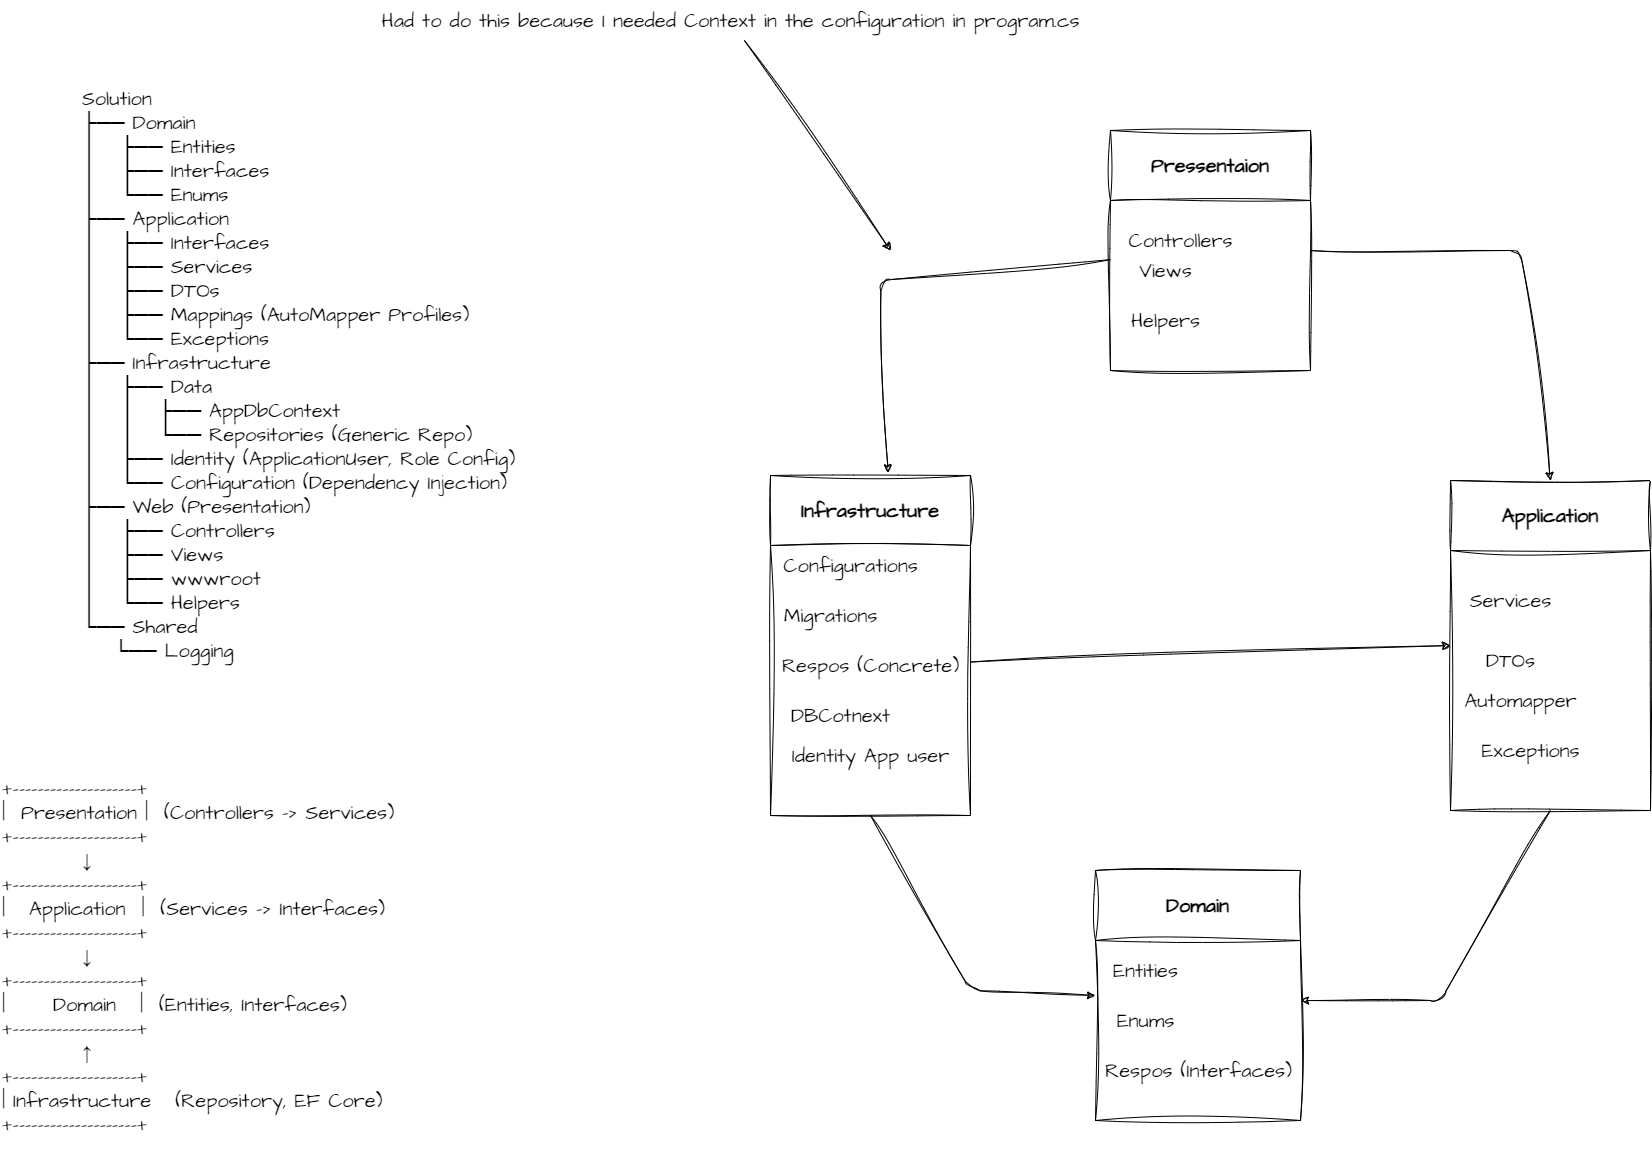

The diagram above was exported from draw.io. Its source (the exported page's mxGraphModel, read from the mxfile embedded in the PNG):
<mxGraphModel dx="1390" dy="2508" grid="1" gridSize="10" guides="1" tooltips="1" connect="1" arrows="1" fold="1" page="1" pageScale="1" pageWidth="850" pageHeight="1100" math="0" shadow="0">
  <root>
    <mxCell id="0" />
    <mxCell id="1" parent="0" />
    <mxCell id="28" value="Solution&#10;├── Domain&#10;│   ├── Entities&#10;│   ├── Interfaces&#10;│   └── Enums&#10;├── Application&#10;│   ├── Interfaces&#10;│   ├── Services&#10;│   ├── DTOs&#10;│   ├── Mappings (AutoMapper Profiles)&#10;│   └── Exceptions&#10;├── Infrastructure&#10;│   ├── Data&#10;│   │   ├── AppDbContext&#10;│   │   └── Repositories (Generic Repo)&#10;│   ├── Identity (ApplicationUser, Role Config)&#10;│   └── Configuration (Dependency Injection)&#10;├── Web (Presentation)&#10;│   ├── Controllers&#10;│   ├── Views&#10;│   ├── wwwroot&#10;│   └── Helpers&#10;└── Shared&#10;    └── Logging" style="text;whiteSpace=wrap;html=1;fontSize=20;fontFamily=Architects Daughter;" parent="1" vertex="1">
      <mxGeometry x="1110" y="-220" width="470" height="600" as="geometry" />
    </mxCell>
    <mxCell id="30" style="edgeStyle=none;sketch=1;hachureGap=4;jiggle=2;curveFitting=1;html=1;fontFamily=Architects Daughter;fontSource=https%3A%2F%2Ffonts.googleapis.com%2Fcss%3Ffamily%3DArchitects%2BDaughter;fontSize=16;exitX=0.5;exitY=1;exitDx=0;exitDy=0;" parent="1" source="31" edge="1">
      <mxGeometry relative="1" as="geometry">
        <mxPoint x="2330" y="700" as="targetPoint" />
        <mxPoint x="2440" y="450" as="sourcePoint" />
        <Array as="points">
          <mxPoint x="2470" y="700" />
        </Array>
      </mxGeometry>
    </mxCell>
    <mxCell id="31" value="Application" style="swimlane;whiteSpace=wrap;html=1;sketch=1;hachureGap=4;jiggle=2;curveFitting=1;fontFamily=Architects Daughter;fontSource=https%3A%2F%2Ffonts.googleapis.com%2Fcss%3Ffamily%3DArchitects%2BDaughter;fontSize=20;startSize=70;" parent="1" vertex="1">
      <mxGeometry x="2480" y="180" width="200" height="330" as="geometry" />
    </mxCell>
    <mxCell id="33" value="Services" style="text;html=1;align=center;verticalAlign=middle;resizable=0;points=[];autosize=1;strokeColor=none;fillColor=none;fontSize=20;fontFamily=Architects Daughter;sketch=1;hachureGap=4;jiggle=2;curveFitting=1;fontSource=https%3A%2F%2Ffonts.googleapis.com%2Fcss%3Ffamily%3DArchitects%2BDaughter;" parent="31" vertex="1">
      <mxGeometry x="5" y="100" width="110" height="40" as="geometry" />
    </mxCell>
    <mxCell id="50" value="DTOs" style="text;html=1;align=center;verticalAlign=middle;resizable=0;points=[];autosize=1;strokeColor=none;fillColor=none;fontSize=20;fontFamily=Architects Daughter;sketch=1;hachureGap=4;jiggle=2;curveFitting=1;fontSource=https%3A%2F%2Ffonts.googleapis.com%2Fcss%3Ffamily%3DArchitects%2BDaughter;" parent="31" vertex="1">
      <mxGeometry x="25" y="160" width="70" height="40" as="geometry" />
    </mxCell>
    <mxCell id="51" value="Automapper" style="text;html=1;align=center;verticalAlign=middle;resizable=0;points=[];autosize=1;strokeColor=none;fillColor=none;fontSize=20;fontFamily=Architects Daughter;sketch=1;hachureGap=4;jiggle=2;curveFitting=1;fontSource=https%3A%2F%2Ffonts.googleapis.com%2Fcss%3Ffamily%3DArchitects%2BDaughter;" parent="31" vertex="1">
      <mxGeometry y="200" width="140" height="40" as="geometry" />
    </mxCell>
    <mxCell id="53" value="Exceptions" style="text;html=1;align=center;verticalAlign=middle;resizable=0;points=[];autosize=1;strokeColor=none;fillColor=none;fontSize=20;fontFamily=Architects Daughter;sketch=1;hachureGap=4;jiggle=2;curveFitting=1;fontSource=https%3A%2F%2Ffonts.googleapis.com%2Fcss%3Ffamily%3DArchitects%2BDaughter;" parent="31" vertex="1">
      <mxGeometry x="20" y="250" width="120" height="40" as="geometry" />
    </mxCell>
    <mxCell id="34" value="Domain" style="swimlane;whiteSpace=wrap;html=1;sketch=1;hachureGap=4;jiggle=2;curveFitting=1;fontFamily=Architects Daughter;fontSource=https%3A%2F%2Ffonts.googleapis.com%2Fcss%3Ffamily%3DArchitects%2BDaughter;fontSize=20;startSize=70;" parent="1" vertex="1">
      <mxGeometry x="2125" y="570" width="205" height="250" as="geometry" />
    </mxCell>
    <mxCell id="35" value="Entities" style="text;html=1;align=center;verticalAlign=middle;resizable=0;points=[];autosize=1;strokeColor=none;fillColor=none;fontSize=20;fontFamily=Architects Daughter;sketch=1;hachureGap=4;jiggle=2;curveFitting=1;fontSource=https%3A%2F%2Ffonts.googleapis.com%2Fcss%3Ffamily%3DArchitects%2BDaughter;" parent="34" vertex="1">
      <mxGeometry x="5" y="80" width="90" height="40" as="geometry" />
    </mxCell>
    <mxCell id="37" value="Enums" style="text;html=1;align=center;verticalAlign=middle;resizable=0;points=[];autosize=1;strokeColor=none;fillColor=none;fontSize=20;fontFamily=Architects Daughter;sketch=1;hachureGap=4;jiggle=2;curveFitting=1;fontSource=https%3A%2F%2Ffonts.googleapis.com%2Fcss%3Ffamily%3DArchitects%2BDaughter;" parent="34" vertex="1">
      <mxGeometry x="10" y="130" width="80" height="40" as="geometry" />
    </mxCell>
    <mxCell id="38" value="Respos (Interfaces)" style="text;html=1;align=center;verticalAlign=middle;resizable=0;points=[];autosize=1;strokeColor=none;fillColor=none;fontSize=20;fontFamily=Architects Daughter;sketch=1;hachureGap=4;jiggle=2;curveFitting=1;fontSource=https%3A%2F%2Ffonts.googleapis.com%2Fcss%3Ffamily%3DArchitects%2BDaughter;" parent="34" vertex="1">
      <mxGeometry x="-2.5" y="180" width="210" height="40" as="geometry" />
    </mxCell>
    <mxCell id="39" value="Infrastructure" style="swimlane;whiteSpace=wrap;html=1;sketch=1;hachureGap=4;jiggle=2;curveFitting=1;fontFamily=Architects Daughter;fontSource=https%3A%2F%2Ffonts.googleapis.com%2Fcss%3Ffamily%3DArchitects%2BDaughter;fontSize=20;startSize=70;" parent="1" vertex="1">
      <mxGeometry x="1800" y="175" width="200" height="340" as="geometry" />
    </mxCell>
    <mxCell id="40" value="Configurations" style="text;html=1;align=center;verticalAlign=middle;resizable=0;points=[];autosize=1;strokeColor=none;fillColor=none;fontSize=20;fontFamily=Architects Daughter;sketch=1;hachureGap=4;jiggle=2;curveFitting=1;fontSource=https%3A%2F%2Ffonts.googleapis.com%2Fcss%3Ffamily%3DArchitects%2BDaughter;" parent="39" vertex="1">
      <mxGeometry y="70" width="160" height="40" as="geometry" />
    </mxCell>
    <mxCell id="41" value="Migrations" style="text;html=1;align=center;verticalAlign=middle;resizable=0;points=[];autosize=1;strokeColor=none;fillColor=none;fontSize=20;fontFamily=Architects Daughter;sketch=1;hachureGap=4;jiggle=2;curveFitting=1;fontSource=https%3A%2F%2Ffonts.googleapis.com%2Fcss%3Ffamily%3DArchitects%2BDaughter;" parent="39" vertex="1">
      <mxGeometry y="120" width="120" height="40" as="geometry" />
    </mxCell>
    <mxCell id="42" value="Respos (Concrete)" style="text;html=1;align=center;verticalAlign=middle;resizable=0;points=[];autosize=1;strokeColor=none;fillColor=none;fontSize=20;fontFamily=Architects Daughter;sketch=1;hachureGap=4;jiggle=2;curveFitting=1;fontSource=https%3A%2F%2Ffonts.googleapis.com%2Fcss%3Ffamily%3DArchitects%2BDaughter;" parent="39" vertex="1">
      <mxGeometry y="170" width="200" height="40" as="geometry" />
    </mxCell>
    <mxCell id="55" value="DBCotnext" style="text;html=1;align=center;verticalAlign=middle;resizable=0;points=[];autosize=1;strokeColor=none;fillColor=none;fontSize=20;fontFamily=Architects Daughter;sketch=1;hachureGap=4;jiggle=2;curveFitting=1;fontSource=https%3A%2F%2Ffonts.googleapis.com%2Fcss%3Ffamily%3DArchitects%2BDaughter;" parent="39" vertex="1">
      <mxGeometry x="10" y="220" width="120" height="40" as="geometry" />
    </mxCell>
    <mxCell id="56" value="Identity App user" style="text;html=1;align=center;verticalAlign=middle;resizable=0;points=[];autosize=1;strokeColor=none;fillColor=none;fontSize=20;fontFamily=Architects Daughter;sketch=1;hachureGap=4;jiggle=2;curveFitting=1;fontSource=https%3A%2F%2Ffonts.googleapis.com%2Fcss%3Ffamily%3DArchitects%2BDaughter;" parent="39" vertex="1">
      <mxGeometry x="10" y="260" width="180" height="40" as="geometry" />
    </mxCell>
    <mxCell id="58" style="edgeStyle=none;sketch=1;hachureGap=4;jiggle=2;curveFitting=1;html=1;entryX=0.5;entryY=0;entryDx=0;entryDy=0;fontFamily=Architects Daughter;fontSource=https%3A%2F%2Ffonts.googleapis.com%2Fcss%3Ffamily%3DArchitects%2BDaughter;fontSize=16;" parent="1" source="44" target="31" edge="1">
      <mxGeometry relative="1" as="geometry">
        <Array as="points">
          <mxPoint x="2550" y="-50" />
        </Array>
      </mxGeometry>
    </mxCell>
    <mxCell id="61" style="edgeStyle=none;sketch=1;hachureGap=4;jiggle=2;curveFitting=1;html=1;entryX=0.588;entryY=-0.008;entryDx=0;entryDy=0;entryPerimeter=0;fontFamily=Architects Daughter;fontSource=https%3A%2F%2Ffonts.googleapis.com%2Fcss%3Ffamily%3DArchitects%2BDaughter;fontSize=16;" parent="1" source="44" target="39" edge="1">
      <mxGeometry relative="1" as="geometry">
        <Array as="points">
          <mxPoint x="1910" y="-20" />
        </Array>
      </mxGeometry>
    </mxCell>
    <mxCell id="44" value="Pressentaion" style="swimlane;whiteSpace=wrap;html=1;sketch=1;hachureGap=4;jiggle=2;curveFitting=1;fontFamily=Architects Daughter;fontSource=https%3A%2F%2Ffonts.googleapis.com%2Fcss%3Ffamily%3DArchitects%2BDaughter;fontSize=20;startSize=70;" parent="1" vertex="1">
      <mxGeometry x="2140" y="-170" width="200" height="240" as="geometry" />
    </mxCell>
    <mxCell id="45" value="Controllers" style="text;html=1;align=center;verticalAlign=middle;resizable=0;points=[];autosize=1;strokeColor=none;fillColor=none;fontSize=20;fontFamily=Architects Daughter;sketch=1;hachureGap=4;jiggle=2;curveFitting=1;fontSource=https%3A%2F%2Ffonts.googleapis.com%2Fcss%3Ffamily%3DArchitects%2BDaughter;" parent="44" vertex="1">
      <mxGeometry x="5" y="90" width="130" height="40" as="geometry" />
    </mxCell>
    <mxCell id="46" value="Views" style="text;html=1;align=center;verticalAlign=middle;resizable=0;points=[];autosize=1;strokeColor=none;fillColor=none;fontSize=20;fontFamily=Architects Daughter;sketch=1;hachureGap=4;jiggle=2;curveFitting=1;fontSource=https%3A%2F%2Ffonts.googleapis.com%2Fcss%3Ffamily%3DArchitects%2BDaughter;" parent="44" vertex="1">
      <mxGeometry x="15" y="120" width="80" height="40" as="geometry" />
    </mxCell>
    <mxCell id="57" value="Helpers" style="text;html=1;align=center;verticalAlign=middle;resizable=0;points=[];autosize=1;strokeColor=none;fillColor=none;fontSize=20;fontFamily=Architects Daughter;sketch=1;hachureGap=4;jiggle=2;curveFitting=1;fontSource=https%3A%2F%2Ffonts.googleapis.com%2Fcss%3Ffamily%3DArchitects%2BDaughter;" parent="44" vertex="1">
      <mxGeometry x="10" y="170" width="90" height="40" as="geometry" />
    </mxCell>
    <mxCell id="48" style="edgeStyle=none;sketch=1;hachureGap=4;jiggle=2;curveFitting=1;html=1;entryX=0;entryY=0.5;entryDx=0;entryDy=0;fontFamily=Architects Daughter;fontSource=https%3A%2F%2Ffonts.googleapis.com%2Fcss%3Ffamily%3DArchitects%2BDaughter;fontSize=16;exitX=0.5;exitY=1;exitDx=0;exitDy=0;" parent="1" source="39" target="34" edge="1">
      <mxGeometry relative="1" as="geometry">
        <Array as="points">
          <mxPoint x="2000" y="690" />
        </Array>
      </mxGeometry>
    </mxCell>
    <mxCell id="60" value="+--------------------+&lt;br&gt;|&amp;nbsp; Presentation |&amp;nbsp; (Controllers -&amp;gt; Services)&lt;br&gt;+--------------------+&amp;nbsp; &amp;nbsp;&lt;br&gt;&amp;nbsp; &amp;nbsp; &amp;nbsp; &amp;nbsp; &amp;nbsp; ↓&amp;nbsp; &amp;nbsp; &amp;nbsp; &amp;nbsp; &amp;nbsp; &amp;nbsp;&lt;br&gt;+--------------------+&lt;br&gt;|&amp;nbsp; &amp;nbsp;Application&amp;nbsp; |&amp;nbsp; (Services -&amp;gt; Interfaces)&lt;br&gt;+--------------------+&amp;nbsp; &amp;nbsp;&lt;br&gt;&amp;nbsp; &amp;nbsp; &amp;nbsp; &amp;nbsp; &amp;nbsp; ↓&lt;br&gt;+--------------------+&lt;br&gt;|&amp;nbsp; &amp;nbsp; &amp;nbsp; Domain&amp;nbsp; &amp;nbsp;|&amp;nbsp; (Entities, Interfaces)&lt;br&gt;+--------------------+&amp;nbsp; &amp;nbsp;&lt;br&gt;&amp;nbsp; &amp;nbsp; &amp;nbsp; &amp;nbsp; &amp;nbsp; ↑&lt;br&gt;+--------------------+&lt;br&gt;| Infrastructure&amp;nbsp; &amp;nbsp;(Repository, EF Core)&lt;br&gt;+--------------------+" style="text;whiteSpace=wrap;html=1;fontSize=20;fontFamily=Architects Daughter;" parent="1" vertex="1">
      <mxGeometry x="1030" y="470" width="470" height="380" as="geometry" />
    </mxCell>
    <mxCell id="67" style="edgeStyle=none;sketch=1;hachureGap=4;jiggle=2;curveFitting=1;html=1;fontFamily=Architects Daughter;fontSource=https%3A%2F%2Ffonts.googleapis.com%2Fcss%3Ffamily%3DArchitects%2BDaughter;fontSize=16;" parent="1" source="66" edge="1">
      <mxGeometry relative="1" as="geometry">
        <mxPoint x="1920" y="-50" as="targetPoint" />
      </mxGeometry>
    </mxCell>
    <mxCell id="66" value="Had to do this because I needed Context in the configuration in program.cs" style="text;html=1;align=center;verticalAlign=middle;resizable=0;points=[];autosize=1;strokeColor=none;fillColor=none;fontSize=20;fontFamily=Architects Daughter;sketch=1;hachureGap=4;jiggle=2;curveFitting=1;fontSource=https%3A%2F%2Ffonts.googleapis.com%2Fcss%3Ffamily%3DArchitects%2BDaughter;" parent="1" vertex="1">
      <mxGeometry x="1400" y="-300" width="720" height="40" as="geometry" />
    </mxCell>
    <mxCell id="69" style="edgeStyle=none;sketch=1;hachureGap=4;jiggle=2;curveFitting=1;html=1;entryX=0;entryY=0.5;entryDx=0;entryDy=0;fontFamily=Architects Daughter;fontSource=https%3A%2F%2Ffonts.googleapis.com%2Fcss%3Ffamily%3DArchitects%2BDaughter;fontSize=16;" edge="1" parent="1" source="42" target="31">
      <mxGeometry relative="1" as="geometry" />
    </mxCell>
  </root>
</mxGraphModel>